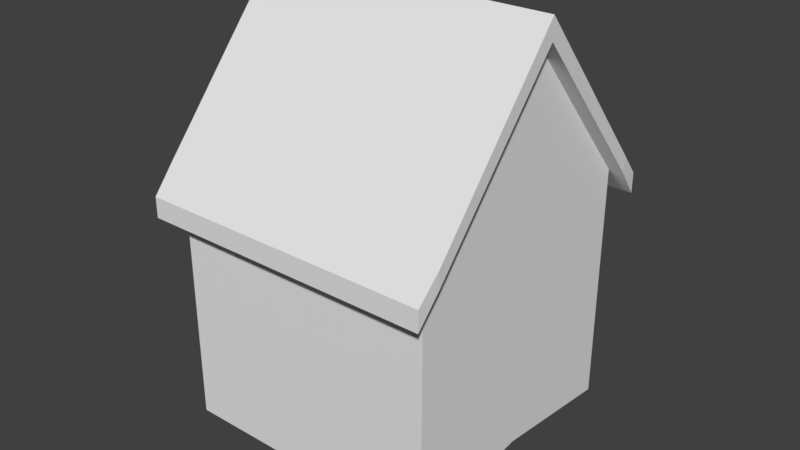 # Source: House.blend  (saved by Blender 2.78.0; exported with 4.5.12 LTS)
import bpy
from mathutils import Matrix  # noqa: F401  (used for matrix-valued properties, if any)

bpy.ops.wm.read_factory_settings(use_empty=True)
scene = bpy.context.scene
scene.name = 'Scene'

# ---- collections
col_collection_1 = bpy.data.collections.new('Collection 1'); scene.collection.children.link(col_collection_1)

# ---- world
world_world = bpy.data.worlds.new('World'); scene.world = world_world
world_world.color = (0.05088, 0.05088, 0.05088)
world_world.use_sun_shadow = False
world_world.sun_shadow_jitter_overblur = 0.0
world_world.cycles.sampling_method = 'MANUAL'

# ---- meshes
me_cube_005 = bpy.data.meshes.new('Cube.005')
me_cube_005.from_pydata([], [], [])
me_cube_005.use_remesh_preserve_volume = False
me_cube_005.use_remesh_preserve_attributes = False
me_cube_005.use_mirror_vertex_groups = False
me_cube_005.update()
me_cube_004 = bpy.data.meshes.new('Cube.004')
me_cube_004.from_pydata([(-5.0, -5.0, 10.14), (-5.0, 5.0, 10.14), (5.0, -5.0, 10.14), (5.0, 5.0, 10.14), (-5.0, -5.0, 10.8), (-5.0, 5.0, 10.8), (5.0, 5.0, 10.8), (5.0, -5.0, 10.8), (-5.0, 0.0, 15.94), (5.0, 0.0, 15.94), (-5.0, 0.0, 16.73), (5.0, 0.0, 16.73), (-4.936, 5.827, 9.117), (4.936, 5.827, 9.117), (4.936, -5.827, 9.117), (-4.936, -5.827, 9.117), (-4.936, 5.827, 9.885), (4.936, 5.827, 9.885), (4.936, -5.827, 9.885), (-4.936, -5.827, 9.885), (5.564, 0.0, 15.94), (5.564, -5.0, 10.14), (5.564, 0.0, 16.73), (5.564, -5.0, 10.8), (5.564, 5.0, 10.8), (5.564, 5.0, 10.14), (5.5, -5.827, 9.117), (5.5, -5.827, 9.885), (5.5, 5.827, 9.885), (5.5, 5.827, 9.117), (-5.564, 0.0, 15.94), (-5.564, 5.0, 10.14), (-5.564, 0.0, 16.73), (-5.564, 5.0, 10.8), (-5.564, -5.0, 10.14), (-5.564, -5.0, 10.8), (-5.5, -5.827, 9.117), (-5.5, -5.827, 9.885), (-5.5, 5.827, 9.885), (-5.5, 5.827, 9.117), (-3.571, 5.0, 10.14), (-2.143, 5.0, 10.14), (-0.7143, 5.0, 10.14), (0.7143, 5.0, 10.14), (2.143, 5.0, 10.14), (3.571, 5.0, 10.14), (3.571, -5.0, 10.14), (2.143, -5.0, 10.14), (0.7143, -5.0, 10.14), (-0.7143, -5.0, 10.14), (-2.143, -5.0, 10.14), (-3.571, -5.0, 10.14), (-3.571, 5.0, 10.8), (-2.143, 5.0, 10.8), (-0.7143, 5.0, 10.8), (0.7143, 5.0, 10.8), (2.143, 5.0, 10.8), (3.571, 5.0, 10.8), (3.571, -5.0, 10.8), (2.143, -5.0, 10.8), (0.7143, -5.0, 10.8), (-0.7143, -5.0, 10.8), (-2.143, -5.0, 10.8), (-3.571, -5.0, 10.8), (-3.571, 0.0, 16.73), (-2.143, 0.0, 16.73), (-0.7143, 0.0, 16.73), (0.7143, 0.0, 16.73), (2.143, 0.0, 16.73), (3.571, 0.0, 16.73), (-3.526, 5.827, 9.117), (-2.115, 5.827, 9.117), (-0.7051, 5.827, 9.117), (0.7051, 5.827, 9.117), (2.115, 5.827, 9.117), (3.526, 5.827, 9.117), (3.526, -5.827, 9.117), (2.115, -5.827, 9.117), (0.7051, -5.827, 9.117), (-0.7051, -5.827, 9.117), (-2.115, -5.827, 9.117), (-3.526, -5.827, 9.117), (-3.526, 5.827, 9.885), (-2.115, 5.827, 9.885), (-0.7051, 5.827, 9.885), (0.7051, 5.827, 9.885), (2.115, 5.827, 9.885), (3.526, 5.827, 9.885), (3.526, -5.827, 9.885), (2.115, -5.827, 9.885), (0.7051, -5.827, 9.885), (-0.7051, -5.827, 9.885), (-2.115, -5.827, 9.885), (-3.526, -5.827, 9.885), (5.0, -1.0, 14.78), (5.0, -2.0, 13.62), (5.0, -3.0, 12.46), (5.0, -4.0, 11.3), (5.0, -1.0, 15.54), (5.0, -2.0, 14.36), (5.0, -3.0, 13.17), (5.0, -4.0, 11.98), (-5.0, -4.0, 11.3), (-5.0, -3.0, 12.46), (-5.0, -2.0, 13.62), (-5.0, -1.0, 14.78), (-5.0, -4.0, 11.98), (-5.0, -3.0, 13.17), (-5.0, -2.0, 14.36), (-5.0, -1.0, 15.54), (5.564, -1.0, 14.78), (5.564, -2.0, 13.62), (5.564, -3.0, 12.46), (5.564, -4.0, 11.3), (5.564, -1.0, 15.54), (5.564, -2.0, 14.36), (5.564, -3.0, 13.17), (5.564, -4.0, 11.98), (-5.564, -4.0, 11.3), (-5.564, -3.0, 12.46), (-5.564, -2.0, 13.62), (-5.564, -1.0, 14.78), (-5.564, -4.0, 11.98), (-5.564, -3.0, 13.17), (-5.564, -2.0, 14.36), (-5.564, -1.0, 15.54), (3.571, -1.0, 15.54), (3.571, -2.0, 14.36), (3.571, -3.0, 13.17), (3.571, -4.0, 11.98), (2.143, -1.0, 15.54), (2.143, -2.0, 14.36), (2.143, -3.0, 13.17), (2.143, -4.0, 11.98), (0.7143, -1.0, 15.54), (0.7143, -2.0, 14.36), (0.7143, -3.0, 13.17), (0.7143, -4.0, 11.98), (-0.7143, -1.0, 15.54), (-0.7143, -2.0, 14.36), (-0.7143, -3.0, 13.17), (-0.7143, -4.0, 11.98), (-2.143, -1.0, 15.54), (-2.143, -2.0, 14.36), (-2.143, -3.0, 13.17), (-2.143, -4.0, 11.98), (-3.571, -1.0, 15.54), (-3.571, -2.0, 14.36), (-3.571, -3.0, 13.17), (-3.571, -4.0, 11.98), (-5.0, 1.0, 14.78), (-5.0, 2.0, 13.62), (-5.0, 3.0, 12.46), (-5.0, 4.0, 11.3), (-5.0, 1.0, 15.54), (-5.0, 2.0, 14.36), (-5.0, 3.0, 13.17), (-5.0, 4.0, 11.98), (5.0, 4.0, 11.3), (5.0, 3.0, 12.46), (5.0, 2.0, 13.62), (5.0, 1.0, 14.78), (5.0, 4.0, 11.98), (5.0, 3.0, 13.17), (5.0, 2.0, 14.36), (5.0, 1.0, 15.54), (5.564, 4.0, 11.3), (5.564, 3.0, 12.46), (5.564, 2.0, 13.62), (5.564, 1.0, 14.78), (5.564, 4.0, 11.98), (5.564, 3.0, 13.17), (5.564, 2.0, 14.36), (5.564, 1.0, 15.54), (-5.564, 1.0, 14.78), (-5.564, 2.0, 13.62), (-5.564, 3.0, 12.46), (-5.564, 4.0, 11.3), (-5.564, 1.0, 15.54), (-5.564, 2.0, 14.36), (-5.564, 3.0, 13.17), (-5.564, 4.0, 11.98), (3.571, 4.0, 11.98), (3.571, 3.0, 13.17), (3.571, 2.0, 14.36), (3.571, 1.0, 15.54), (2.143, 4.0, 11.98), (2.143, 3.0, 13.17), (2.143, 2.0, 14.36), (2.143, 1.0, 15.54), (0.7143, 4.0, 11.98), (0.7143, 3.0, 13.17), (0.7143, 2.0, 14.36), (0.7143, 1.0, 15.54), (-0.7143, 4.0, 11.98), (-0.7143, 3.0, 13.17), (-0.7143, 2.0, 14.36), (-0.7143, 1.0, 15.54), (-2.143, 4.0, 11.98), (-2.143, 3.0, 13.17), (-2.143, 2.0, 14.36), (-2.143, 1.0, 15.54), (-3.571, 4.0, 11.98), (-3.571, 3.0, 13.17), (-3.571, 2.0, 14.36), (-3.571, 1.0, 15.54)], [], [(150, 8, 30, 174), (149, 106, 4, 63), (57, 6, 17, 87), (63, 4, 19, 93), (14, 2, 21, 26), (3, 13, 29, 25), (205, 154, 10, 64), (15, 19, 37, 36), (76, 14, 18, 88), (70, 12, 16, 82), (46, 2, 14, 76), (158, 3, 25, 166), (157, 5, 33, 181), (40, 1, 12, 70), (13, 17, 28, 29), (12, 1, 31, 39), (166, 25, 24, 170), (110, 20, 22, 114), (21, 23, 27, 26), (24, 25, 29, 28), (7, 18, 27, 23), (101, 7, 23, 117), (18, 14, 26, 27), (94, 9, 20, 110), (165, 11, 22, 173), (17, 6, 24, 28), (118, 34, 35, 122), (174, 30, 32, 178), (35, 34, 36, 37), (31, 33, 38, 39), (5, 16, 38, 33), (19, 4, 35, 37), (16, 12, 39, 38), (109, 10, 32, 125), (102, 0, 34, 118), (0, 15, 36, 34), (3, 45, 75, 13), (45, 44, 74, 75), (44, 43, 73, 74), (43, 42, 72, 73), (42, 41, 71, 72), (41, 40, 70, 71), (0, 51, 81, 15), (51, 50, 80, 81), (50, 49, 79, 80), (49, 48, 78, 79), (48, 47, 77, 78), (47, 46, 76, 77), (13, 75, 87, 17), (75, 74, 86, 87), (74, 73, 85, 86), (73, 72, 84, 85), (72, 71, 83, 84), (71, 70, 82, 83), (15, 81, 93, 19), (81, 80, 92, 93), (80, 79, 91, 92), (79, 78, 90, 91), (78, 77, 89, 90), (77, 76, 88, 89), (165, 185, 69, 11), (185, 189, 68, 69), (189, 193, 67, 68), (193, 197, 66, 67), (197, 201, 65, 66), (201, 205, 64, 65), (7, 58, 88, 18), (58, 59, 89, 88), (59, 60, 90, 89), (60, 61, 91, 90), (61, 62, 92, 91), (62, 63, 93, 92), (5, 52, 82, 16), (52, 53, 83, 82), (53, 54, 84, 83), (54, 55, 85, 84), (55, 56, 86, 85), (56, 57, 87, 86), (101, 129, 58, 7), (129, 133, 59, 58), (133, 137, 60, 59), (137, 141, 61, 60), (141, 145, 62, 61), (145, 149, 63, 62), (65, 64, 146, 142), (142, 146, 147, 143), (143, 147, 148, 144), (144, 148, 149, 145), (66, 65, 142, 138), (138, 142, 143, 139), (139, 143, 144, 140), (140, 144, 145, 141), (67, 66, 138, 134), (134, 138, 139, 135), (135, 139, 140, 136), (136, 140, 141, 137), (68, 67, 134, 130), (130, 134, 135, 131), (131, 135, 136, 132), (132, 136, 137, 133), (69, 68, 130, 126), (126, 130, 131, 127), (127, 131, 132, 128), (128, 132, 133, 129), (11, 69, 126, 98), (98, 126, 127, 99), (99, 127, 128, 100), (100, 128, 129, 101), (8, 105, 121, 30), (105, 104, 120, 121), (104, 103, 119, 120), (103, 102, 118, 119), (4, 106, 122, 35), (106, 107, 123, 122), (107, 108, 124, 123), (108, 109, 125, 124), (30, 121, 125, 32), (121, 120, 124, 125), (120, 119, 123, 124), (119, 118, 122, 123), (2, 97, 113, 21), (97, 96, 112, 113), (96, 95, 111, 112), (95, 94, 110, 111), (11, 98, 114, 22), (98, 99, 115, 114), (99, 100, 116, 115), (100, 101, 117, 116), (21, 113, 117, 23), (113, 112, 116, 117), (112, 111, 115, 116), (111, 110, 114, 115), (64, 10, 109, 146), (146, 109, 108, 147), (147, 108, 107, 148), (148, 107, 106, 149), (53, 52, 202, 198), (198, 202, 203, 199), (199, 203, 204, 200), (200, 204, 205, 201), (54, 53, 198, 194), (194, 198, 199, 195), (195, 199, 200, 196), (196, 200, 201, 197), (55, 54, 194, 190), (190, 194, 195, 191), (191, 195, 196, 192), (192, 196, 197, 193), (56, 55, 190, 186), (186, 190, 191, 187), (187, 191, 192, 188), (188, 192, 193, 189), (57, 56, 186, 182), (182, 186, 187, 183), (183, 187, 188, 184), (184, 188, 189, 185), (6, 57, 182, 162), (162, 182, 183, 163), (163, 183, 184, 164), (164, 184, 185, 165), (31, 177, 181, 33), (177, 176, 180, 181), (176, 175, 179, 180), (175, 174, 178, 179), (6, 162, 170, 24), (162, 163, 171, 170), (163, 164, 172, 171), (164, 165, 173, 172), (20, 169, 173, 22), (169, 168, 172, 173), (168, 167, 171, 172), (167, 166, 170, 171), (10, 154, 178, 32), (154, 155, 179, 178), (155, 156, 180, 179), (156, 157, 181, 180), (9, 161, 169, 20), (161, 160, 168, 169), (160, 159, 167, 168), (159, 158, 166, 167), (52, 5, 157, 202), (202, 157, 156, 203), (203, 156, 155, 204), (204, 155, 154, 205), (1, 153, 177, 31), (153, 152, 176, 177), (152, 151, 175, 176), (151, 150, 174, 175)])
me_cube_004.use_remesh_preserve_volume = False
me_cube_004.use_remesh_preserve_attributes = False
me_cube_004.use_mirror_vertex_groups = False
me_cube_004.update()
me_cube_003 = bpy.data.meshes.new('Cube.003')
me_cube_003.from_pydata([(3.571, -5.0, 8.14), (3.571, -5.0, 7.14), (3.571, -5.0, 6.14), (3.571, -5.0, 5.14), (3.571, -5.0, 4.14), (3.571, -5.0, 3.14), (2.143, -5.0, 8.14), (2.143, -5.0, 7.14), (2.143, -5.0, 6.14), (2.143, -5.0, 5.14), (2.143, -5.0, 4.14), (2.143, -5.0, 3.14), (0.7143, -5.0, 8.14), (0.7143, -5.0, 7.14), (0.7143, -5.0, 6.14), (0.7143, -5.0, 5.14), (0.7143, -5.0, 4.14), (0.7143, -5.0, 3.14), (-0.7143, -5.0, 8.14), (-0.7143, -5.0, 7.14), (-0.7143, -5.0, 6.14), (-0.7143, -5.0, 5.14), (-0.7143, -5.0, 4.14), (-0.7143, -5.0, 3.14), (-2.143, -5.0, 8.14), (-2.143, -5.0, 7.14), (-2.143, -5.0, 6.14), (-2.143, -5.0, 5.14), (-2.143, -5.0, 4.14), (-2.143, -5.0, 3.14), (-3.571, -5.0, 8.14), (-3.571, -5.0, 7.14), (-3.571, -5.0, 6.14), (-3.571, -5.0, 5.14), (-3.571, -5.0, 4.14), (-3.571, -5.0, 3.14), (-3.571, 5.0, 7.14), (-3.571, 5.0, 6.14), (-3.571, 5.0, 5.14), (-3.571, 5.0, 4.14), (-2.143, 5.0, 7.14), (-2.143, 5.0, 6.14), (-2.143, 5.0, 5.14), (-2.143, 5.0, 4.14), (-0.7143, 5.0, 7.14), (-0.7143, 5.0, 6.14), (-0.7143, 5.0, 5.14), (-0.7143, 5.0, 4.14), (0.7143, 5.0, 7.14), (0.7143, 5.0, 6.14), (0.7143, 5.0, 5.14), (0.7143, 5.0, 3.14), (0.7143, 5.0, 2.14), (2.143, 5.0, 7.14), (2.143, 5.0, 6.14), (2.143, 5.0, 5.14), (2.143, 5.0, 3.14), (2.143, 5.0, 2.14), (3.571, 5.0, 7.14), (3.571, 5.0, 6.14), (3.571, 5.0, 5.14), (3.571, 5.0, 3.14), (3.571, 5.0, 2.14), (-5.0, -3.0, 8.764), (-5.0, -3.0, 7.532), (-5.0, -3.0, 6.3), (-5.0, -3.0, 5.068), (-5.0, -3.0, 3.836), (-5.0, -3.0, 2.604), (-5.0, -2.0, 9.576), (-5.0, -2.0, 8.228), (-5.0, -2.0, 6.88), (-5.0, -2.0, 5.532), (-5.0, -2.0, 4.184), (-5.0, -2.0, 2.836), (-5.0, -1.0, 10.39), (-5.0, -1.0, 8.924), (-5.0, -1.0, 7.46), (-5.0, -1.0, 5.996), (-5.0, -1.0, 4.532), (-5.0, -1.0, 3.068), (5.0, -2.0, 9.576), (5.0, -2.0, 8.228), (5.0, -2.0, 6.88), (5.0, -2.0, 5.532), (5.0, -3.0, 8.764), (5.0, -3.0, 7.532), (5.0, -3.0, 6.3), (5.0, -3.0, 5.068), (5.0, -4.0, 7.952), (5.0, -4.0, 6.836), (5.0, -4.0, 5.72), (5.0, -4.0, 4.604), (5.0, 3.0, 8.764), (5.0, 3.0, 7.532), (5.0, 3.0, 6.3), (5.0, 3.0, 5.068), (5.0, 3.0, 3.836), (5.0, 2.0, 9.576), (5.0, 2.0, 8.228), (5.0, 2.0, 6.88), (5.0, 2.0, 5.532), (5.0, 2.0, 4.184), (5.0, 1.0, 10.39), (5.0, 1.0, 8.924), (5.0, 1.0, 7.46), (5.0, 1.0, 5.996), (5.0, 1.0, 4.532), (-5.0, 1.0, 10.39), (-5.0, 1.0, 8.924), (-5.0, 1.0, 7.46), (-5.0, 1.0, 5.996), (-5.0, 1.0, 4.532), (-5.0, 2.0, 9.576), (-5.0, 2.0, 8.228), (-5.0, 2.0, 6.88), (-5.0, 2.0, 5.532), (-5.0, 2.0, 4.184), (-5.0, 3.0, 8.764), (-5.0, 3.0, 7.532), (-5.0, 3.0, 6.3), (-5.0, 3.0, 5.068), (-5.0, 3.0, 3.836)], [], [(117, 116, 121, 122), (116, 115, 120, 121), (115, 114, 119, 120), (114, 113, 118, 119), (112, 111, 116, 117), (111, 110, 115, 116), (110, 109, 114, 115), (109, 108, 113, 114), (102, 101, 106, 107), (101, 100, 105, 106), (100, 99, 104, 105), (99, 98, 103, 104), (97, 96, 101, 102), (96, 95, 100, 101), (95, 94, 99, 100), (94, 93, 98, 99), (88, 87, 91, 92), (87, 86, 90, 91), (86, 85, 89, 90), (84, 83, 87, 88), (83, 82, 86, 87), (82, 81, 85, 86), (74, 73, 79, 80), (73, 72, 78, 79), (71, 70, 76, 77), (70, 69, 75, 76), (68, 67, 73, 74), (67, 66, 72, 73), (65, 64, 70, 71), (64, 63, 69, 70), (57, 56, 61, 62), (55, 54, 59, 60), (54, 53, 58, 59), (52, 51, 56, 57), (50, 49, 54, 55), (49, 48, 53, 54), (43, 42, 46, 47), (42, 41, 45, 46), (41, 40, 44, 45), (39, 38, 42, 43), (38, 37, 41, 42), (37, 36, 40, 41), (29, 28, 34, 35), (28, 27, 33, 34), (26, 25, 31, 32), (25, 24, 30, 31), (23, 22, 28, 29), (22, 21, 27, 28), (20, 19, 25, 26), (19, 18, 24, 25), (11, 10, 16, 17), (10, 9, 15, 16), (9, 8, 14, 15), (7, 6, 12, 13), (5, 4, 10, 11), (4, 3, 9, 10), (3, 2, 8, 9), (1, 0, 6, 7)])
me_cube_003.use_remesh_preserve_volume = False
me_cube_003.use_remesh_preserve_attributes = False
me_cube_003.use_mirror_vertex_groups = False
me_cube_003.update()
me_cube = bpy.data.meshes.new('Cube')
me_cube.from_pydata([(-5.0, -5.0, 10.14), (-5.0, 5.0, 10.14), (5.0, -5.0, 10.14), (5.0, 5.0, 10.14), (-5.0, 0.0, 15.94), (5.0, 0.0, 15.94), (-3.571, 5.0, 10.14), (-2.143, 5.0, 10.14), (-0.7143, 5.0, 10.14), (0.7143, 5.0, 10.14), (2.143, 5.0, 10.14), (3.571, 5.0, 10.14), (3.571, -5.0, 10.14), (2.143, -5.0, 10.14), (0.7143, -5.0, 10.14), (-0.7143, -5.0, 10.14), (-2.143, -5.0, 10.14), (-3.571, -5.0, 10.14), (5.0, -1.0, 14.78), (5.0, -2.0, 13.62), (5.0, -3.0, 12.46), (5.0, -4.0, 11.3), (-5.0, -4.0, 11.3), (-5.0, -3.0, 12.46), (-5.0, -2.0, 13.62), (-5.0, -1.0, 14.78), (-5.0, 1.0, 14.78), (-5.0, 2.0, 13.62), (-5.0, 3.0, 12.46), (-5.0, 4.0, 11.3), (5.0, 4.0, 11.3), (5.0, 3.0, 12.46), (5.0, 2.0, 13.62), (5.0, 1.0, 14.78), (-5.0, -5.0, 1.14), (-5.0, -5.0, 2.14), (-5.0, -5.0, 3.14), (-5.0, -5.0, 4.14), (-5.0, -5.0, 5.14), (-5.0, -5.0, 6.14), (-5.0, -5.0, 7.14), (-5.0, -5.0, 8.14), (-5.0, -5.0, 9.14), (-5.0, 5.0, 9.14), (-5.0, 5.0, 8.14), (-5.0, 5.0, 7.14), (-5.0, 5.0, 6.14), (-5.0, 5.0, 5.14), (-5.0, 5.0, 4.14), (-5.0, 5.0, 3.14), (-5.0, 5.0, 2.14), (-5.0, 5.0, 1.14), (5.0, 5.0, 9.14), (5.0, 5.0, 8.14), (5.0, 5.0, 7.14), (5.0, 5.0, 6.14), (5.0, 5.0, 5.14), (5.0, 5.0, 4.14), (5.0, 5.0, 3.14), (5.0, 5.0, 2.14), (5.0, 5.0, 1.14), (5.0, -5.0, 9.14), (5.0, -5.0, 8.14), (5.0, -5.0, 7.14), (5.0, -5.0, 6.14), (5.0, -5.0, 5.14), (5.0, -5.0, 4.14), (5.0, -5.0, 3.14), (5.0, -5.0, 2.14), (5.0, -5.0, 1.14), (5.0, 0.0, 14.36), (5.0, 0.0, 12.78), (5.0, 0.0, 11.2), (5.0, 0.0, 9.62), (5.0, 0.0, 8.04), (5.0, 0.0, 6.46), (5.0, 0.0, 4.88), (5.0, 0.0, 3.3), (5.0, 0.0, 1.72), (-5.0, 0.0, 14.36), (-5.0, 0.0, 12.78), (-5.0, 0.0, 11.2), (-5.0, 0.0, 9.62), (-5.0, 0.0, 8.04), (-5.0, 0.0, 6.46), (-5.0, 0.0, 4.88), (-5.0, 0.0, 3.3), (-5.0, 0.0, 1.72), (3.571, -5.0, 9.14), (3.571, -5.0, 8.14), (3.571, -5.0, 7.14), (3.571, -5.0, 6.14), (3.571, -5.0, 5.14), (3.571, -5.0, 4.14), (3.571, -5.0, 3.14), (3.571, -5.0, 2.14), (3.571, -5.0, 1.14), (2.143, -5.0, 9.14), (2.143, -5.0, 8.14), (2.143, -5.0, 7.14), (2.143, -5.0, 6.14), (2.143, -5.0, 3.14), (2.143, -5.0, 2.14), (2.143, -5.0, 1.14), (0.7143, -5.0, 9.14), (0.7143, -5.0, 8.14), (0.7143, -5.0, 7.14), (0.7143, -5.0, 6.14), (0.7143, -5.0, 5.14), (0.7143, -5.0, 4.14), (0.7143, -5.0, 3.14), (0.7143, -5.0, 2.14), (0.7143, -5.0, 1.14), (-0.7143, -5.0, 9.14), (-0.7143, -5.0, 8.14), (-0.7143, -5.0, 7.14), (-0.7143, -5.0, 6.14), (-0.7143, -5.0, 5.14), (-0.7143, -5.0, 4.14), (-0.7143, -5.0, 3.14), (-0.7143, -5.0, 2.14), (-0.7143, -5.0, 1.14), (-2.143, -5.0, 9.14), (-2.143, -5.0, 8.14), (-2.143, -5.0, 6.14), (-2.143, -5.0, 5.14), (-2.143, -5.0, 3.14), (-2.143, -5.0, 2.14), (-2.143, -5.0, 1.14), (-3.571, -5.0, 9.14), (-3.571, -5.0, 8.14), (-3.571, -5.0, 7.14), (-3.571, -5.0, 6.14), (-3.571, -5.0, 5.14), (-3.571, -5.0, 4.14), (-3.571, -5.0, 3.14), (-3.571, -5.0, 2.14), (-3.571, -5.0, 1.14), (-3.571, 5.0, 9.14), (-3.571, 5.0, 8.14), (-3.571, 5.0, 7.14), (-3.571, 5.0, 6.14), (-3.571, 5.0, 5.14), (-3.571, 5.0, 4.14), (-3.571, 5.0, 3.14), (-3.571, 5.0, 2.14), (-3.571, 5.0, 1.14), (-2.143, 5.0, 9.14), (-2.143, 5.0, 8.14), (-2.143, 5.0, 7.14), (-2.143, 5.0, 4.14), (-2.143, 5.0, 3.14), (-2.143, 5.0, 2.14), (-2.143, 5.0, 1.14), (-0.7143, 5.0, 9.14), (-0.7143, 5.0, 8.14), (-0.7143, 5.0, 7.14), (-0.7143, 5.0, 6.14), (-0.7143, 5.0, 5.14), (-0.7143, 5.0, 4.14), (-0.7143, 5.0, 3.14), (-0.7143, 5.0, 2.14), (-0.7143, 5.0, 1.14), (0.7143, 5.0, 9.14), (0.7143, 5.0, 8.14), (0.7143, 5.0, 7.14), (0.7143, 5.0, 6.14), (0.7143, 5.0, 5.14), (0.7143, 5.0, 4.14), (0.7143, 5.0, 3.14), (0.7143, 5.0, 2.14), (0.7143, 5.0, 1.14), (2.143, 5.0, 9.14), (2.143, 5.0, 8.14), (2.143, 5.0, 7.14), (2.143, 5.0, 5.14), (2.143, 5.0, 4.14), (2.143, 5.0, 3.14), (2.143, 5.0, 2.14), (2.143, 5.0, 1.14), (3.571, 5.0, 9.14), (3.571, 5.0, 8.14), (3.571, 5.0, 7.14), (3.571, 5.0, 6.14), (3.571, 5.0, 5.14), (3.571, 5.0, 4.14), (3.571, 5.0, 3.14), (3.571, 5.0, 2.14), (3.571, 5.0, 1.14), (-5.0, -4.0, 10.18), (-5.0, -4.0, 9.068), (-5.0, -4.0, 7.952), (-5.0, -4.0, 6.836), (-5.0, -4.0, 5.72), (-5.0, -4.0, 4.604), (-5.0, -4.0, 3.488), (-5.0, -4.0, 2.372), (-5.0, -4.0, 1.256), (-5.0, -3.0, 11.23), (-5.0, -3.0, 9.996), (-5.0, -3.0, 8.764), (-5.0, -3.0, 7.532), (-5.0, -3.0, 6.3), (-5.0, -3.0, 5.068), (-5.0, -3.0, 3.836), (-5.0, -3.0, 2.604), (-5.0, -3.0, 1.372), (-5.0, -2.0, 12.27), (-5.0, -2.0, 10.92), (-5.0, -2.0, 9.576), (-5.0, -2.0, 6.88), (-5.0, -2.0, 5.532), (-5.0, -2.0, 2.836), (-5.0, -2.0, 1.488), (-5.0, -1.0, 13.32), (-5.0, -1.0, 11.85), (-5.0, -1.0, 10.39), (-5.0, -1.0, 8.924), (-5.0, -1.0, 7.46), (-5.0, -1.0, 5.996), (-5.0, -1.0, 4.532), (-5.0, -1.0, 3.068), (-5.0, -1.0, 1.604), (5.0, -1.0, 13.32), (5.0, -1.0, 11.85), (5.0, -1.0, 10.39), (5.0, -1.0, 8.924), (5.0, -1.0, 7.46), (5.0, -1.0, 5.996), (5.0, -1.0, 4.532), (5.0, -1.0, 3.068), (5.0, -1.0, 1.604), (5.0, -2.0, 12.27), (5.0, -2.0, 10.92), (5.0, -2.0, 9.576), (5.0, -2.0, 8.228), (5.0, -2.0, 6.88), (5.0, -2.0, 5.532), (5.0, -2.0, 4.184), (5.0, -2.0, 2.836), (5.0, -2.0, 1.488), (5.0, -3.0, 11.23), (5.0, -3.0, 9.996), (5.0, -3.0, 8.764), (5.0, -3.0, 5.068), (5.0, -3.0, 3.836), (5.0, -3.0, 2.604), (5.0, -3.0, 1.372), (5.0, -4.0, 10.18), (5.0, -4.0, 9.068), (5.0, -4.0, 7.952), (5.0, -4.0, 6.836), (5.0, -4.0, 5.72), (5.0, -4.0, 4.604), (5.0, -4.0, 3.488), (5.0, -4.0, 2.372), (5.0, -4.0, 1.256), (5.0, 4.0, 10.18), (5.0, 4.0, 9.068), (5.0, 4.0, 7.952), (5.0, 4.0, 6.836), (5.0, 4.0, 5.72), (5.0, 4.0, 4.604), (5.0, 4.0, 3.488), (5.0, 4.0, 2.372), (5.0, 4.0, 1.256), (5.0, 3.0, 11.23), (5.0, 3.0, 9.996), (5.0, 3.0, 8.764), (5.0, 3.0, 7.532), (5.0, 3.0, 6.3), (5.0, 3.0, 5.068), (5.0, 3.0, 3.836), (5.0, 3.0, 2.604), (5.0, 3.0, 1.372), (5.0, 2.0, 12.27), (5.0, 2.0, 10.92), (5.0, 2.0, 9.576), (5.0, 2.0, 4.184), (5.0, 2.0, 2.836), (5.0, 2.0, 1.488), (5.0, 1.0, 13.32), (5.0, 1.0, 11.85), (5.0, 1.0, 10.39), (5.0, 1.0, 8.924), (5.0, 1.0, 7.46), (5.0, 1.0, 5.996), (5.0, 1.0, 4.532), (5.0, 1.0, 3.068), (5.0, 1.0, 1.604), (-5.0, 1.0, 13.32), (-5.0, 1.0, 11.85), (-5.0, 1.0, 10.39), (-5.0, 1.0, 8.924), (-5.0, 1.0, 7.46), (-5.0, 1.0, 5.996), (-5.0, 1.0, 4.532), (-5.0, 1.0, 3.068), (-5.0, 1.0, 1.604), (-5.0, 2.0, 12.27), (-5.0, 2.0, 10.92), (-5.0, 2.0, 9.576), (-5.0, 2.0, 4.184), (-5.0, 2.0, 2.836), (-5.0, 2.0, 1.488), (-5.0, 3.0, 11.23), (-5.0, 3.0, 9.996), (-5.0, 3.0, 8.764), (-5.0, 3.0, 7.532), (-5.0, 3.0, 6.3), (-5.0, 3.0, 5.068), (-5.0, 3.0, 3.836), (-5.0, 3.0, 2.604), (-5.0, 3.0, 1.372), (-5.0, 4.0, 10.18), (-5.0, 4.0, 9.068), (-5.0, 4.0, 7.952), (-5.0, 4.0, 6.836), (-5.0, 4.0, 5.72), (-5.0, 4.0, 4.604), (-5.0, 4.0, 3.488), (-5.0, 4.0, 2.372), (-5.0, 4.0, 1.256)], [], [(314, 29, 1, 43), (180, 11, 3, 52), (248, 21, 2, 61), (129, 17, 0, 42), (281, 33, 5, 70), (214, 25, 4, 79), (61, 2, 12, 88), (88, 12, 13, 97), (97, 13, 14, 104), (104, 14, 15, 113), (113, 15, 16, 122), (122, 16, 17, 129), (43, 1, 6, 138), (138, 6, 7, 147), (147, 7, 8, 154), (154, 8, 9, 163), (163, 9, 10, 172), (172, 10, 11, 180), (42, 0, 22, 189), (189, 22, 23, 198), (198, 23, 24, 207), (207, 24, 25, 214), (70, 5, 18, 223), (223, 18, 19, 232), (232, 19, 20, 241), (241, 20, 21, 248), (52, 3, 30, 257), (257, 30, 31, 266), (266, 31, 32, 275), (275, 32, 33, 281), (79, 4, 26, 290), (290, 26, 27, 299), (299, 27, 28, 305), (305, 28, 29, 314), (313, 312, 321, 322), (312, 311, 320, 321), (311, 310, 319, 320), (310, 309, 318, 319), (309, 308, 317, 318), (308, 307, 316, 317), (307, 306, 315, 316), (306, 305, 314, 315), (304, 303, 312, 313), (303, 302, 311, 312), (301, 300, 306, 307), (300, 299, 305, 306), (298, 297, 303, 304), (297, 296, 302, 303), (292, 291, 300, 301), (291, 290, 299, 300), (87, 86, 297, 298), (86, 85, 296, 297), (85, 84, 295, 296), (84, 83, 294, 295), (83, 82, 293, 294), (82, 81, 292, 293), (81, 80, 291, 292), (80, 79, 290, 291), (280, 279, 288, 289), (279, 278, 287, 288), (277, 276, 282, 283), (276, 275, 281, 282), (274, 273, 279, 280), (273, 272, 278, 279), (268, 267, 276, 277), (267, 266, 275, 276), (265, 264, 273, 274), (264, 263, 272, 273), (263, 262, 271, 272), (262, 261, 270, 271), (261, 260, 269, 270), (260, 259, 268, 269), (259, 258, 267, 268), (258, 257, 266, 267), (60, 59, 264, 265), (59, 58, 263, 264), (58, 57, 262, 263), (57, 56, 261, 262), (56, 55, 260, 261), (55, 54, 259, 260), (54, 53, 258, 259), (53, 52, 257, 258), (247, 246, 255, 256), (246, 245, 254, 255), (245, 244, 253, 254), (243, 242, 249, 250), (242, 241, 248, 249), (240, 239, 246, 247), (239, 238, 245, 246), (238, 237, 244, 245), (234, 233, 242, 243), (233, 232, 241, 242), (231, 230, 239, 240), (230, 229, 238, 239), (229, 228, 237, 238), (228, 227, 236, 237), (227, 226, 235, 236), (226, 225, 234, 235), (225, 224, 233, 234), (224, 223, 232, 233), (78, 77, 230, 231), (77, 76, 229, 230), (76, 75, 228, 229), (75, 74, 227, 228), (74, 73, 226, 227), (73, 72, 225, 226), (72, 71, 224, 225), (71, 70, 223, 224), (213, 212, 221, 222), (211, 210, 218, 219), (209, 208, 215, 216), (208, 207, 214, 215), (206, 205, 212, 213), (203, 202, 210, 211), (200, 199, 208, 209), (199, 198, 207, 208), (197, 196, 205, 206), (196, 195, 204, 205), (195, 194, 203, 204), (194, 193, 202, 203), (193, 192, 201, 202), (192, 191, 200, 201), (191, 190, 199, 200), (190, 189, 198, 199), (34, 35, 196, 197), (35, 36, 195, 196), (36, 37, 194, 195), (37, 38, 193, 194), (38, 39, 192, 193), (39, 40, 191, 192), (40, 41, 190, 191), (41, 42, 189, 190), (179, 178, 187, 188), (177, 176, 185, 186), (176, 175, 184, 185), (174, 173, 181, 182), (173, 172, 180, 181), (171, 170, 178, 179), (169, 168, 176, 177), (168, 167, 175, 176), (165, 164, 173, 174), (164, 163, 172, 173), (162, 161, 170, 171), (161, 160, 169, 170), (160, 159, 168, 169), (159, 158, 167, 168), (158, 157, 166, 167), (157, 156, 165, 166), (156, 155, 164, 165), (155, 154, 163, 164), (153, 152, 161, 162), (152, 151, 160, 161), (151, 150, 159, 160), (149, 148, 155, 156), (148, 147, 154, 155), (146, 145, 152, 153), (145, 144, 151, 152), (144, 143, 150, 151), (140, 139, 148, 149), (139, 138, 147, 148), (51, 50, 145, 146), (50, 49, 144, 145), (49, 48, 143, 144), (48, 47, 142, 143), (47, 46, 141, 142), (46, 45, 140, 141), (45, 44, 139, 140), (44, 43, 138, 139), (128, 127, 136, 137), (127, 126, 135, 136), (125, 124, 132, 133), (123, 122, 129, 130), (121, 120, 127, 128), (120, 119, 126, 127), (117, 116, 124, 125), (114, 113, 122, 123), (112, 111, 120, 121), (111, 110, 119, 120), (110, 109, 118, 119), (109, 108, 117, 118), (108, 107, 116, 117), (107, 106, 115, 116), (106, 105, 114, 115), (105, 104, 113, 114), (103, 102, 111, 112), (102, 101, 110, 111), (100, 99, 106, 107), (98, 97, 104, 105), (96, 95, 102, 103), (95, 94, 101, 102), (91, 90, 99, 100), (89, 88, 97, 98), (69, 68, 95, 96), (68, 67, 94, 95), (67, 66, 93, 94), (66, 65, 92, 93), (65, 64, 91, 92), (64, 63, 90, 91), (63, 62, 89, 90), (62, 61, 88, 89), (222, 221, 86, 87), (221, 220, 85, 86), (220, 219, 84, 85), (219, 218, 83, 84), (218, 217, 82, 83), (217, 216, 81, 82), (216, 215, 80, 81), (215, 214, 79, 80), (289, 288, 77, 78), (288, 287, 76, 77), (287, 286, 75, 76), (286, 285, 74, 75), (285, 284, 73, 74), (284, 283, 72, 73), (283, 282, 71, 72), (282, 281, 70, 71), (137, 136, 35, 34), (136, 135, 36, 35), (135, 134, 37, 36), (134, 133, 38, 37), (133, 132, 39, 38), (132, 131, 40, 39), (131, 130, 41, 40), (130, 129, 42, 41), (256, 255, 68, 69), (255, 254, 67, 68), (254, 253, 66, 67), (253, 252, 65, 66), (252, 251, 64, 65), (251, 250, 63, 64), (250, 249, 62, 63), (249, 248, 61, 62), (188, 187, 59, 60), (187, 186, 58, 59), (186, 185, 57, 58), (185, 184, 56, 57), (184, 183, 55, 56), (183, 182, 54, 55), (182, 181, 53, 54), (181, 180, 52, 53), (322, 321, 50, 51), (321, 320, 49, 50), (320, 319, 48, 49), (319, 318, 47, 48), (318, 317, 46, 47), (317, 316, 45, 46), (316, 315, 44, 45), (315, 314, 43, 44)])
me_cube.use_remesh_preserve_volume = False
me_cube.use_remesh_preserve_attributes = False
me_cube.use_mirror_vertex_groups = False
me_cube.update()

# ---- objects
ob_house_001 = bpy.data.objects.new('house.001', me_cube_005)
ob_roof = bpy.data.objects.new('roof', me_cube_004)
ob_windows = bpy.data.objects.new('Windows', me_cube_003)
ob_house = bpy.data.objects.new('house', me_cube)

# ---- transforms, parenting, visibility, modifiers, constraints
ob_house_001.location = (0.0, 0.0, 0.0)
ob_house_001.lineart.crease_threshold = 0.0
ob_roof.location = (0.0, 0.0, 0.0)
ob_roof.lineart.crease_threshold = 0.0
ob_windows.location = (0.0, 0.0, 0.0)
ob_windows.lineart.crease_threshold = 0.0
ob_house.location = (0.0, 0.0, 0.0)
ob_house.lineart.crease_threshold = 0.0

# ---- collection membership
col_collection_1.objects.link(ob_house_001)
col_collection_1.objects.link(ob_roof)
col_collection_1.objects.link(ob_windows)
col_collection_1.objects.link(ob_house)

# ---- scene / render settings (as saved in the file)
scene.frame_start = 1; scene.frame_end = 250; scene.frame_set(1)
scene.render.engine = 'BLENDER_EEVEE_NEXT'
scene.render.resolution_percentage = 50
scene.render.dither_intensity = 0.0
scene.cycles.use_denoising = False
scene.cycles.samples = 128
scene.cycles.sampling_pattern = 'TABULATED_SOBOL'
scene.cycles.light_sampling_threshold = 0.0
scene.cycles.use_adaptive_sampling = False
scene.cycles.use_light_tree = False
scene.cycles.blur_glossy = 0.0
scene.cycles.sample_clamp_indirect = 0.0
scene.view_settings.view_transform = 'Standard'
bpy.context.view_layer.update()

# ---- added for rendering (the .blend has no active camera and no usable light): camera, sun
cam_auto = bpy.data.cameras.new('AutoCamera')
cam_auto.lens = 50.0
cam_auto.sensor_width = 36.0
cam_auto.clip_end = 1000.0
ob_auto_camera = bpy.data.objects.new('AutoCamera', cam_auto)
scene.collection.objects.link(ob_auto_camera)
ob_auto_camera.location = (21.4887, -25.7865, 25.5546)
ob_auto_camera.rotation_euler = (1.09748, -7.21219e-08, 0.694738)
scene.camera = ob_auto_camera
light_auto_sun = bpy.data.lights.new('AutoSun', 'SUN')
light_auto_sun.energy = 3.0
light_auto_sun.angle = 0.0523599
ob_auto_sun = bpy.data.objects.new('AutoSun', light_auto_sun)
scene.collection.objects.link(ob_auto_sun)
ob_auto_sun.rotation_euler = (0.872665, 0.174533, 0.523599)
bpy.context.view_layer.update()
